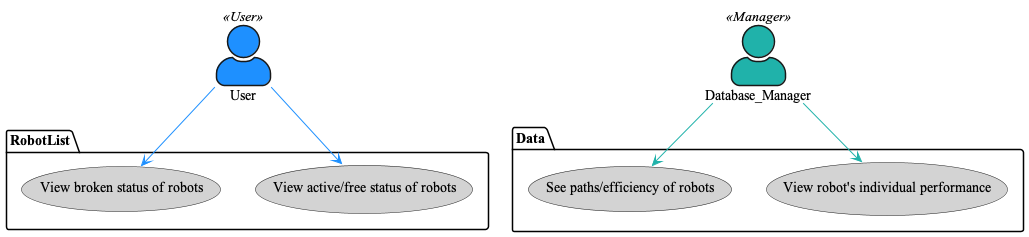

The diagram above was rendered by PlantUML. Its source (embedded in the PNG):
@startuml
skinparam DefaultFontName Times New Roman
skinparam actorStyle awesome

Actor User
User << User >> #DodgerBlue

Actor Database_Manager
Database_Manager << Manager >> #LightSeaGreen

package Data {
    usecase "View robot's individual performance" as (robot_performance) #LightGrey
    usecase "See paths/efficiency of robots" as (paths_efficiency) #LightGrey
}

package RobotList {
    usecase "View active/free status of robots" as (active_free_status) #LightGrey
    usecase "View broken status of robots" as (broken_status) #LightGrey
}

:User: --> (active_free_status) #DodgerBlue
:User: --> (broken_status) #DodgerBlue
:Database_Manager: --> (robot_performance) #LightSeaGreen
:Database_Manager: --> (paths_efficiency) #LightSeaGreen
@enduml